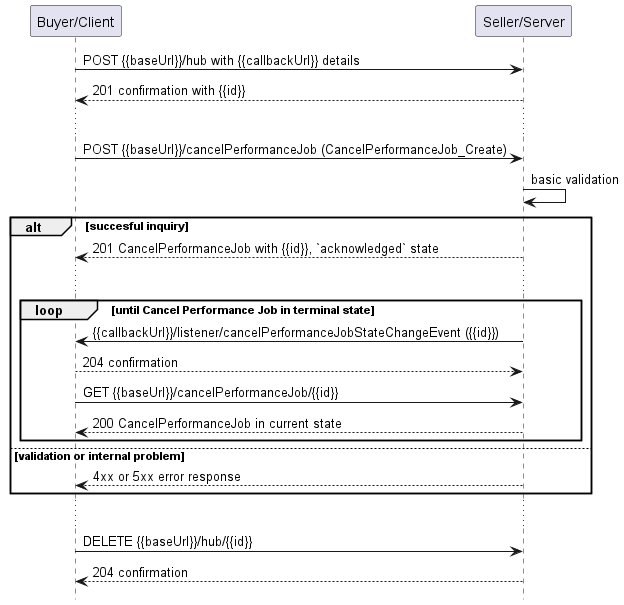

The diagram above was rendered by PlantUML. Its source (embedded in the PNG):
@startuml useCase12Notification

hide footbox

participant "Buyer/Client" as B
participant "Seller/Server" as S

B -> S: POST {{baseUrl}}/hub with {{callbackUrl}} details
S --> B: 201 confirmation with {{id}}
...
B -> S: POST {{baseUrl}}/cancelPerformanceJob (CancelPerformanceJob_Create)
S -> S: basic validation

alt succesful inquiry
  S --> B: 201 CancelPerformanceJob with {{id}}, `acknowledged` state 
  ...

  group loop [until Cancel Performance Job in terminal state]
      S -> B: {{callbackUrl}}/listener/cancelPerformanceJobStateChangeEvent ({{id}})
      B --> S: 204 confirmation
      B -> S:   GET {{baseUrl}}/cancelPerformanceJob/{{id}}
      return 200 CancelPerformanceJob in current state
  end

else validation or internal problem
  S --> B : 4xx or 5xx error response
end 

...

B -> S : DELETE {{baseUrl}}/hub/{{id}} 
S --> B : 204 confirmation

@enduml